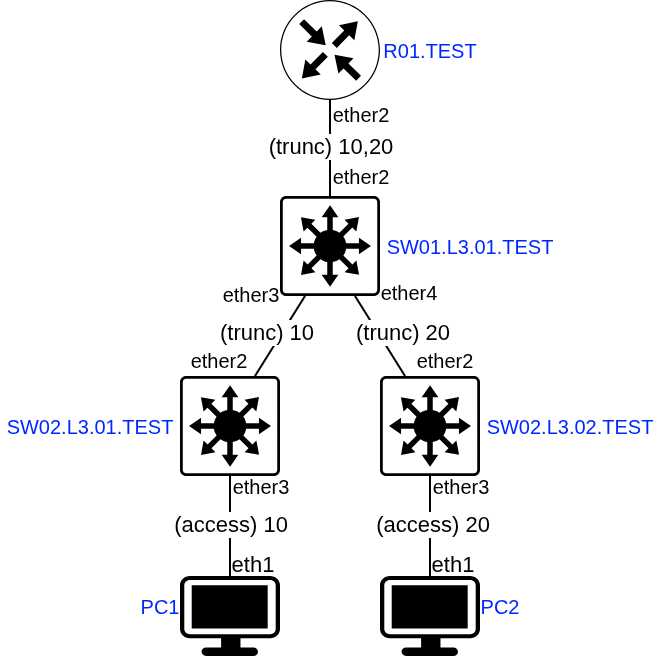

The diagram above was exported from draw.io. Its source (the exported page's mxGraphModel, read from the mxfile embedded in the PNG):
<mxGraphModel dx="715" dy="407" grid="1" gridSize="10" guides="1" tooltips="1" connect="1" arrows="1" fold="1" page="1" pageScale="1" pageWidth="827" pageHeight="1169" math="0" shadow="0">
  <root>
    <mxCell id="0" />
    <mxCell id="1" parent="0" />
    <mxCell id="2" edge="1" parent="1" source="6" style="rounded=0;orthogonalLoop=1;jettySize=auto;html=1;endArrow=none;endFill=0;" target="17">
      <mxGeometry relative="1" as="geometry" />
    </mxCell>
    <mxCell id="3" connectable="0" parent="2" style="edgeLabel;html=1;align=center;verticalAlign=middle;resizable=0;points=[];" value="&lt;font style=&quot;font-size: 10px;&quot;&gt;ether3&lt;/font&gt;" vertex="1">
      <mxGeometry relative="1" x="-0.2185" as="geometry">
        <mxPoint x="15" y="-15" as="offset" />
      </mxGeometry>
    </mxCell>
    <mxCell id="4" connectable="0" parent="2" style="edgeLabel;html=1;align=center;verticalAlign=middle;resizable=0;points=[];" value="eth1" vertex="1">
      <mxGeometry relative="1" x="0.6829" as="geometry">
        <mxPoint x="11" y="1" as="offset" />
      </mxGeometry>
    </mxCell>
    <mxCell id="5" connectable="0" parent="2" style="edgeLabel;html=1;align=center;verticalAlign=middle;resizable=0;points=[];" value="(access) 10" vertex="1">
      <mxGeometry relative="1" x="-0.0652" as="geometry">
        <mxPoint as="offset" />
      </mxGeometry>
    </mxCell>
    <mxCell id="6" parent="1" style="sketch=0;points=[[0.015,0.015,0],[0.985,0.015,0],[0.985,0.985,0],[0.015,0.985,0],[0.25,0,0],[0.5,0,0],[0.75,0,0],[1,0.25,0],[1,0.5,0],[1,0.75,0],[0.75,1,0],[0.5,1,0],[0.25,1,0],[0,0.75,0],[0,0.5,0],[0,0.25,0]];verticalLabelPosition=bottom;html=1;verticalAlign=top;aspect=fixed;align=center;pointerEvents=1;shape=mxgraph.cisco19.rect;prIcon=l3_switch;" value="" vertex="1">
      <mxGeometry height="50" width="50" x="310" y="320" as="geometry" />
    </mxCell>
    <mxCell id="7" edge="1" parent="1" source="11" style="rounded=0;orthogonalLoop=1;jettySize=auto;html=1;endArrow=none;endFill=0;" target="18">
      <mxGeometry relative="1" as="geometry" />
    </mxCell>
    <mxCell id="8" connectable="0" parent="7" style="edgeLabel;html=1;align=center;verticalAlign=middle;resizable=0;points=[];" value="&lt;font style=&quot;font-size: 10px;&quot;&gt;ether3&lt;/font&gt;" vertex="1">
      <mxGeometry relative="1" x="-0.2471" y="-2" as="geometry">
        <mxPoint x="17" y="-14" as="offset" />
      </mxGeometry>
    </mxCell>
    <mxCell id="9" connectable="0" parent="7" style="edgeLabel;html=1;align=center;verticalAlign=middle;resizable=0;points=[];" value="eth1" vertex="1">
      <mxGeometry relative="1" x="0.4771" y="-1" as="geometry">
        <mxPoint x="12" y="7" as="offset" />
      </mxGeometry>
    </mxCell>
    <mxCell id="10" connectable="0" parent="7" style="edgeLabel;html=1;align=center;verticalAlign=middle;resizable=0;points=[];" value="(access) 20" vertex="1">
      <mxGeometry relative="1" x="0.0262" y="1" as="geometry">
        <mxPoint y="-2" as="offset" />
      </mxGeometry>
    </mxCell>
    <mxCell id="11" parent="1" style="sketch=0;points=[[0.015,0.015,0],[0.985,0.015,0],[0.985,0.985,0],[0.015,0.985,0],[0.25,0,0],[0.5,0,0],[0.75,0,0],[1,0.25,0],[1,0.5,0],[1,0.75,0],[0.75,1,0],[0.5,1,0],[0.25,1,0],[0,0.75,0],[0,0.5,0],[0,0.25,0]];verticalLabelPosition=bottom;html=1;verticalAlign=top;aspect=fixed;align=center;pointerEvents=1;shape=mxgraph.cisco19.rect;prIcon=l3_switch;" value="" vertex="1">
      <mxGeometry height="50" width="50" x="410" y="320" as="geometry" />
    </mxCell>
    <mxCell id="12" edge="1" parent="1" source="15" style="rounded=0;orthogonalLoop=1;jettySize=auto;html=1;endArrow=none;endFill=0;" target="16">
      <mxGeometry relative="1" as="geometry" />
    </mxCell>
    <mxCell id="13" connectable="0" parent="12" style="edgeLabel;html=1;align=center;verticalAlign=middle;resizable=0;points=[];" value="&lt;font style=&quot;font-size: 10px;&quot;&gt;ether2&lt;/font&gt;" vertex="1">
      <mxGeometry relative="1" x="-0.3243" y="2" as="geometry">
        <mxPoint x="17" y="6" as="offset" />
      </mxGeometry>
    </mxCell>
    <mxCell id="14" connectable="0" parent="12" style="edgeLabel;html=1;align=center;verticalAlign=middle;resizable=0;points=[];" value="&lt;font style=&quot;font-size: 10px;&quot;&gt;ether2&lt;/font&gt;" vertex="1">
      <mxGeometry relative="1" x="0.3042" y="1" as="geometry">
        <mxPoint x="16" y="-10" as="offset" />
      </mxGeometry>
    </mxCell>
    <mxCell id="15" parent="1" style="sketch=0;points=[[0.015,0.015,0],[0.985,0.015,0],[0.985,0.985,0],[0.015,0.985,0],[0.25,0,0],[0.5,0,0],[0.75,0,0],[1,0.25,0],[1,0.5,0],[1,0.75,0],[0.75,1,0],[0.5,1,0],[0.25,1,0],[0,0.75,0],[0,0.5,0],[0,0.25,0]];verticalLabelPosition=bottom;html=1;verticalAlign=top;aspect=fixed;align=center;pointerEvents=1;shape=mxgraph.cisco19.rect;prIcon=l3_switch;" value="" vertex="1">
      <mxGeometry height="50" width="50" x="360" y="230" as="geometry" />
    </mxCell>
    <mxCell id="16" parent="1" style="sketch=0;points=[[0.5,0,0],[1,0.5,0],[0.5,1,0],[0,0.5,0],[0.145,0.145,0],[0.8555,0.145,0],[0.855,0.8555,0],[0.145,0.855,0]];verticalLabelPosition=bottom;html=1;verticalAlign=top;aspect=fixed;align=center;pointerEvents=1;shape=mxgraph.cisco19.rect;prIcon=router;" value="" vertex="1">
      <mxGeometry height="50" width="50" x="360" y="132" as="geometry" />
    </mxCell>
    <mxCell id="17" parent="1" style="points=[[0.03,0.03,0],[0.5,0,0],[0.97,0.03,0],[1,0.4,0],[0.97,0.745,0],[0.5,1,0],[0.03,0.745,0],[0,0.4,0]];verticalLabelPosition=bottom;sketch=0;html=1;verticalAlign=top;aspect=fixed;align=center;pointerEvents=1;shape=mxgraph.cisco19.workstation2;" value="" vertex="1">
      <mxGeometry height="40" width="50" x="310" y="420" as="geometry" />
    </mxCell>
    <mxCell id="18" parent="1" style="points=[[0.03,0.03,0],[0.5,0,0],[0.97,0.03,0],[1,0.4,0],[0.97,0.745,0],[0.5,1,0],[0.03,0.745,0],[0,0.4,0]];verticalLabelPosition=bottom;sketch=0;html=1;verticalAlign=top;aspect=fixed;align=center;pointerEvents=1;shape=mxgraph.cisco19.workstation2;" value="" vertex="1">
      <mxGeometry height="40" width="50" x="410" y="420" as="geometry" />
    </mxCell>
    <mxCell id="19" edge="1" parent="1" source="15" style="rounded=0;orthogonalLoop=1;jettySize=auto;html=1;exitX=0.25;exitY=1;exitDx=0;exitDy=0;exitPerimeter=0;entryX=0.75;entryY=0;entryDx=0;entryDy=0;entryPerimeter=0;endArrow=none;endFill=0;" target="6">
      <mxGeometry relative="1" as="geometry" />
    </mxCell>
    <mxCell id="20" connectable="0" parent="19" style="edgeLabel;html=1;align=center;verticalAlign=middle;resizable=0;points=[];" value="&lt;font style=&quot;font-size: 10px;&quot;&gt;ether2&lt;/font&gt;" vertex="1">
      <mxGeometry relative="1" x="0.5448" y="1" as="geometry">
        <mxPoint x="-25" as="offset" />
      </mxGeometry>
    </mxCell>
    <mxCell id="21" connectable="0" parent="19" style="edgeLabel;html=1;align=center;verticalAlign=middle;resizable=0;points=[];" value="&lt;font style=&quot;font-size: 10px;&quot;&gt;ether3&lt;/font&gt;" vertex="1">
      <mxGeometry relative="1" x="-0.666" y="-1" as="geometry">
        <mxPoint x="-23" y="-8" as="offset" />
      </mxGeometry>
    </mxCell>
    <mxCell id="22" connectable="0" parent="19" style="edgeLabel;html=1;align=center;verticalAlign=middle;resizable=0;points=[];" value="(trunc) 10" vertex="1">
      <mxGeometry relative="1" x="0.1185" y="-1" as="geometry">
        <mxPoint x="-5" y="-4" as="offset" />
      </mxGeometry>
    </mxCell>
    <mxCell id="23" edge="1" parent="1" source="15" style="rounded=0;orthogonalLoop=1;jettySize=auto;html=1;exitX=0.75;exitY=1;exitDx=0;exitDy=0;exitPerimeter=0;entryX=0.25;entryY=0;entryDx=0;entryDy=0;entryPerimeter=0;endArrow=none;endFill=0;" target="11">
      <mxGeometry relative="1" as="geometry" />
    </mxCell>
    <mxCell id="24" connectable="0" parent="23" style="edgeLabel;html=1;align=center;verticalAlign=middle;resizable=0;points=[];" value="&lt;font style=&quot;font-size: 10px;&quot;&gt;ether4&lt;/font&gt;" vertex="1">
      <mxGeometry relative="1" x="-0.6297" y="2" as="geometry">
        <mxPoint x="20" y="-8" as="offset" />
      </mxGeometry>
    </mxCell>
    <mxCell id="25" connectable="0" parent="23" style="edgeLabel;html=1;align=center;verticalAlign=middle;resizable=0;points=[];" value="&lt;font style=&quot;font-size: 10px;&quot;&gt;ether2&lt;/font&gt;" vertex="1">
      <mxGeometry relative="1" x="0.2589" y="-1" as="geometry">
        <mxPoint x="29" y="6" as="offset" />
      </mxGeometry>
    </mxCell>
    <mxCell id="26" connectable="0" parent="23" style="edgeLabel;html=1;align=center;verticalAlign=middle;resizable=0;points=[];" value="(trunc) 20" vertex="1">
      <mxGeometry relative="1" x="-0.1857" y="1" as="geometry">
        <mxPoint x="12" y="2" as="offset" />
      </mxGeometry>
    </mxCell>
    <mxCell id="27" connectable="0" parent="1" style="edgeLabel;html=1;align=center;verticalAlign=middle;resizable=0;points=[];" value="(trunc) 10,20" vertex="1">
      <mxGeometry x="385" y="205" as="geometry" />
    </mxCell>
    <mxCell id="28" parent="1" style="text;html=1;whiteSpace=wrap;strokeColor=none;fillColor=none;align=center;verticalAlign=middle;rounded=0;" value="&lt;font style=&quot;color: rgb(0, 39, 255); font-size: 10px;&quot;&gt;R01.TEST&lt;/font&gt;" vertex="1">
      <mxGeometry height="30" width="50" x="410" y="142" as="geometry" />
    </mxCell>
    <mxCell id="29" parent="1" style="text;html=1;whiteSpace=wrap;strokeColor=none;fillColor=none;align=center;verticalAlign=middle;rounded=0;" value="&lt;font style=&quot;color: rgb(0, 39, 255); font-size: 10px;&quot;&gt;SW01.L3.01.&lt;span style=&quot;background-color: transparent;&quot;&gt;TEST&lt;/span&gt;&lt;/font&gt;" vertex="1">
      <mxGeometry height="30" width="90" x="410" y="240" as="geometry" />
    </mxCell>
    <mxCell id="30" parent="1" style="text;html=1;whiteSpace=wrap;strokeColor=none;fillColor=none;align=center;verticalAlign=middle;rounded=0;" value="&lt;font style=&quot;color: rgb(0, 39, 255); font-size: 10px;&quot;&gt;SW02.L3.02.&lt;span style=&quot;background-color: transparent;&quot;&gt;TEST&lt;/span&gt;&lt;/font&gt;" vertex="1">
      <mxGeometry height="30" width="90" x="460" y="330" as="geometry" />
    </mxCell>
    <mxCell id="31" parent="1" style="text;html=1;whiteSpace=wrap;strokeColor=none;fillColor=none;align=center;verticalAlign=middle;rounded=0;" value="&lt;font style=&quot;color: rgb(0, 39, 255); font-size: 10px;&quot;&gt;SW02.L3.01.&lt;span style=&quot;background-color: transparent;&quot;&gt;TEST&lt;/span&gt;&lt;/font&gt;" vertex="1">
      <mxGeometry height="30" width="90" x="220" y="330" as="geometry" />
    </mxCell>
    <mxCell id="32" parent="1" style="text;html=1;whiteSpace=wrap;strokeColor=none;fillColor=none;align=center;verticalAlign=middle;rounded=0;" value="&lt;font color=&quot;#0027ff&quot;&gt;&lt;span style=&quot;font-size: 10px;&quot;&gt;PC2&lt;/span&gt;&lt;/font&gt;" vertex="1">
      <mxGeometry height="30" width="20" x="460" y="420" as="geometry" />
    </mxCell>
    <mxCell id="33" parent="1" style="text;html=1;whiteSpace=wrap;strokeColor=none;fillColor=none;align=center;verticalAlign=middle;rounded=0;" value="&lt;font color=&quot;#0027ff&quot;&gt;&lt;span style=&quot;font-size: 10px;&quot;&gt;PC1&lt;/span&gt;&lt;/font&gt;" vertex="1">
      <mxGeometry height="30" width="20" x="290" y="420" as="geometry" />
    </mxCell>
  </root>
</mxGraphModel>